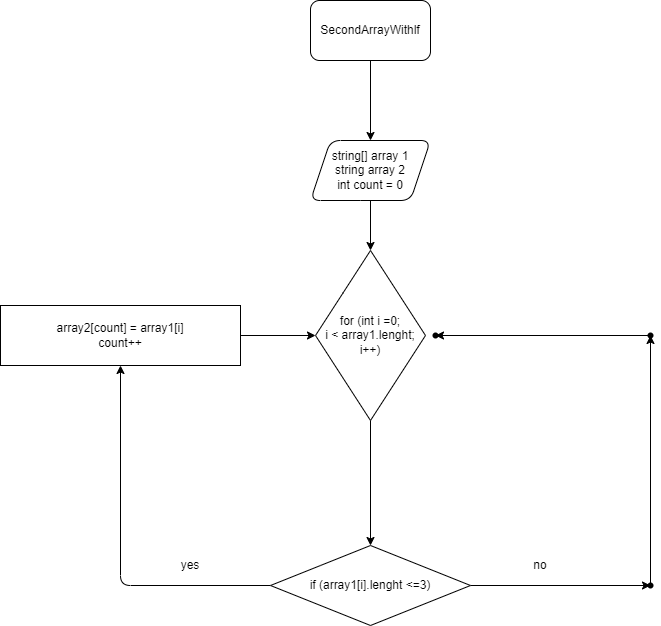

The diagram above was exported from draw.io. Its source (the exported page's mxGraphModel, read from the mxfile embedded in the PNG):
<mxGraphModel dx="1558" dy="811" grid="1" gridSize="10" guides="1" tooltips="1" connect="1" arrows="1" fold="1" page="1" pageScale="1" pageWidth="850" pageHeight="1100" math="0" shadow="0">
  <root>
    <mxCell id="0" />
    <mxCell id="1" parent="0" />
    <mxCell id="5" value="" style="edgeStyle=none;html=1;" edge="1" parent="1" source="3" target="4">
      <mxGeometry relative="1" as="geometry" />
    </mxCell>
    <mxCell id="3" value="SecondArrayWithlf" style="rounded=1;whiteSpace=wrap;html=1;" vertex="1" parent="1">
      <mxGeometry x="370" y="40" width="120" height="60" as="geometry" />
    </mxCell>
    <mxCell id="9" value="" style="edgeStyle=none;html=1;" edge="1" parent="1" source="4" target="6">
      <mxGeometry relative="1" as="geometry" />
    </mxCell>
    <mxCell id="4" value="string[] array 1&lt;br&gt;string array 2&lt;br&gt;int count = 0" style="shape=parallelogram;perimeter=parallelogramPerimeter;whiteSpace=wrap;html=1;fixedSize=1;rounded=1;" vertex="1" parent="1">
      <mxGeometry x="370" y="180" width="120" height="60" as="geometry" />
    </mxCell>
    <mxCell id="8" style="edgeStyle=none;html=1;exitX=0.5;exitY=1;exitDx=0;exitDy=0;" edge="1" parent="1" source="6">
      <mxGeometry relative="1" as="geometry">
        <mxPoint x="430" y="420" as="targetPoint" />
      </mxGeometry>
    </mxCell>
    <mxCell id="11" value="" style="edgeStyle=none;html=1;" edge="1" parent="1" source="6" target="10">
      <mxGeometry relative="1" as="geometry" />
    </mxCell>
    <mxCell id="6" value="for (int i =0;&lt;br&gt;i &amp;lt; array1.lenght;&lt;br&gt;i++)" style="rhombus;whiteSpace=wrap;html=1;rounded=1;arcSize=0;" vertex="1" parent="1">
      <mxGeometry x="375" y="290" width="110" height="170" as="geometry" />
    </mxCell>
    <mxCell id="13" value="" style="edgeStyle=none;html=1;" edge="1" parent="1" source="10" target="12">
      <mxGeometry relative="1" as="geometry">
        <Array as="points">
          <mxPoint x="180" y="625" />
        </Array>
      </mxGeometry>
    </mxCell>
    <mxCell id="16" value="" style="edgeStyle=none;html=1;" edge="1" parent="1" source="10" target="15">
      <mxGeometry relative="1" as="geometry" />
    </mxCell>
    <mxCell id="10" value="if (array1[i].lenght &amp;lt;=3)" style="rhombus;whiteSpace=wrap;html=1;rounded=1;arcSize=0;" vertex="1" parent="1">
      <mxGeometry x="330" y="585" width="200" height="80" as="geometry" />
    </mxCell>
    <mxCell id="14" value="" style="edgeStyle=none;html=1;" edge="1" parent="1" source="12" target="6">
      <mxGeometry relative="1" as="geometry" />
    </mxCell>
    <mxCell id="12" value="array2[count] = array1[i]&lt;br&gt;count++" style="whiteSpace=wrap;html=1;rounded=1;arcSize=0;" vertex="1" parent="1">
      <mxGeometry x="60" y="345" width="240" height="60" as="geometry" />
    </mxCell>
    <mxCell id="18" value="" style="edgeStyle=none;html=1;" edge="1" parent="1" source="15" target="17">
      <mxGeometry relative="1" as="geometry" />
    </mxCell>
    <mxCell id="15" value="" style="shape=waypoint;sketch=0;size=6;pointerEvents=1;points=[];fillColor=default;resizable=0;rotatable=0;perimeter=centerPerimeter;snapToPoint=1;rounded=1;arcSize=0;" vertex="1" parent="1">
      <mxGeometry x="700" y="615" width="20" height="20" as="geometry" />
    </mxCell>
    <mxCell id="20" value="" style="edgeStyle=none;html=1;" edge="1" parent="1" source="17" target="19">
      <mxGeometry relative="1" as="geometry" />
    </mxCell>
    <mxCell id="17" value="" style="shape=waypoint;sketch=0;size=6;pointerEvents=1;points=[];fillColor=default;resizable=0;rotatable=0;perimeter=centerPerimeter;snapToPoint=1;rounded=1;arcSize=0;" vertex="1" parent="1">
      <mxGeometry x="700" y="365" width="20" height="20" as="geometry" />
    </mxCell>
    <mxCell id="19" value="" style="shape=waypoint;sketch=0;size=6;pointerEvents=1;points=[];fillColor=default;resizable=0;rotatable=0;perimeter=centerPerimeter;snapToPoint=1;rounded=1;arcSize=0;" vertex="1" parent="1">
      <mxGeometry x="485" y="365" width="20" height="20" as="geometry" />
    </mxCell>
    <mxCell id="21" value="yes" style="text;html=1;strokeColor=none;fillColor=none;align=center;verticalAlign=middle;whiteSpace=wrap;rounded=0;" vertex="1" parent="1">
      <mxGeometry x="220" y="590" width="60" height="30" as="geometry" />
    </mxCell>
    <mxCell id="22" value="no" style="text;html=1;strokeColor=none;fillColor=none;align=center;verticalAlign=middle;whiteSpace=wrap;rounded=0;" vertex="1" parent="1">
      <mxGeometry x="570" y="590" width="60" height="30" as="geometry" />
    </mxCell>
  </root>
</mxGraphModel>